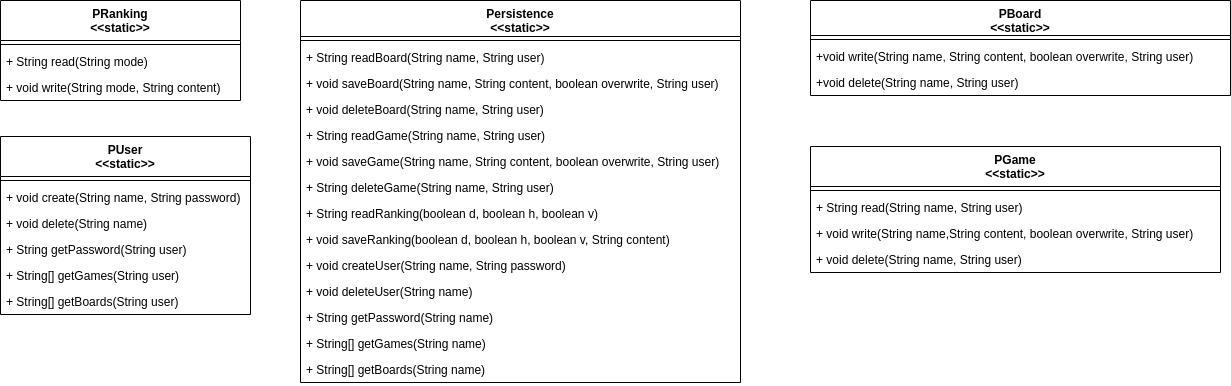

The diagram above was exported from draw.io. Its source (the exported page's mxGraphModel, read from the mxfile embedded in the PNG):
<mxGraphModel dx="602" dy="791" grid="1" gridSize="10" guides="1" tooltips="1" connect="1" arrows="1" fold="1" page="1" pageScale="1" pageWidth="827" pageHeight="1169" math="0" shadow="0">
  <root>
    <mxCell id="0" />
    <mxCell id="1" parent="0" />
    <mxCell id="5LK_g_RO8hTPI8Y8olr6-1" value="Persistence&#10;&lt;&lt;static&gt;&gt;" style="swimlane;fontStyle=1;align=center;verticalAlign=top;childLayout=stackLayout;horizontal=1;startSize=36;horizontalStack=0;resizeParent=1;resizeParentMax=0;resizeLast=0;collapsible=1;marginBottom=0;" parent="1" vertex="1">
      <mxGeometry x="450" y="54" width="440" height="382" as="geometry" />
    </mxCell>
    <mxCell id="5LK_g_RO8hTPI8Y8olr6-3" value="" style="line;strokeWidth=1;fillColor=none;align=left;verticalAlign=middle;spacingTop=-1;spacingLeft=3;spacingRight=3;rotatable=0;labelPosition=right;points=[];portConstraint=eastwest;" parent="5LK_g_RO8hTPI8Y8olr6-1" vertex="1">
      <mxGeometry y="36" width="440" height="8" as="geometry" />
    </mxCell>
    <mxCell id="5LK_g_RO8hTPI8Y8olr6-4" value="+ String readBoard(String name, String user)" style="text;strokeColor=none;fillColor=none;align=left;verticalAlign=top;spacingLeft=4;spacingRight=4;overflow=hidden;rotatable=0;points=[[0,0.5],[1,0.5]];portConstraint=eastwest;" parent="5LK_g_RO8hTPI8Y8olr6-1" vertex="1">
      <mxGeometry y="44" width="440" height="26" as="geometry" />
    </mxCell>
    <mxCell id="YqrUb1ZcZfbLOKshVAk7-11" value="+ void saveBoard(String name, String content, boolean overwrite, String user)" style="text;strokeColor=none;fillColor=none;align=left;verticalAlign=top;spacingLeft=4;spacingRight=4;overflow=hidden;rotatable=0;points=[[0,0.5],[1,0.5]];portConstraint=eastwest;" parent="5LK_g_RO8hTPI8Y8olr6-1" vertex="1">
      <mxGeometry y="70" width="440" height="26" as="geometry" />
    </mxCell>
    <mxCell id="YqrUb1ZcZfbLOKshVAk7-12" value="+ void deleteBoard(String name, String user)" style="text;strokeColor=none;fillColor=none;align=left;verticalAlign=top;spacingLeft=4;spacingRight=4;overflow=hidden;rotatable=0;points=[[0,0.5],[1,0.5]];portConstraint=eastwest;" parent="5LK_g_RO8hTPI8Y8olr6-1" vertex="1">
      <mxGeometry y="96" width="440" height="26" as="geometry" />
    </mxCell>
    <mxCell id="YqrUb1ZcZfbLOKshVAk7-13" value="+ String readGame(String name, String user)" style="text;strokeColor=none;fillColor=none;align=left;verticalAlign=top;spacingLeft=4;spacingRight=4;overflow=hidden;rotatable=0;points=[[0,0.5],[1,0.5]];portConstraint=eastwest;" parent="5LK_g_RO8hTPI8Y8olr6-1" vertex="1">
      <mxGeometry y="122" width="440" height="26" as="geometry" />
    </mxCell>
    <mxCell id="YqrUb1ZcZfbLOKshVAk7-14" value="+ void saveGame(String name, String content, boolean overwrite, String user)" style="text;strokeColor=none;fillColor=none;align=left;verticalAlign=top;spacingLeft=4;spacingRight=4;overflow=hidden;rotatable=0;points=[[0,0.5],[1,0.5]];portConstraint=eastwest;" parent="5LK_g_RO8hTPI8Y8olr6-1" vertex="1">
      <mxGeometry y="148" width="440" height="26" as="geometry" />
    </mxCell>
    <mxCell id="CYQ688IzHgI-iBBEa6eP-1" value="+ String deleteGame(String name, String user)" style="text;strokeColor=none;fillColor=none;align=left;verticalAlign=top;spacingLeft=4;spacingRight=4;overflow=hidden;rotatable=0;points=[[0,0.5],[1,0.5]];portConstraint=eastwest;" parent="5LK_g_RO8hTPI8Y8olr6-1" vertex="1">
      <mxGeometry y="174" width="440" height="26" as="geometry" />
    </mxCell>
    <mxCell id="YqrUb1ZcZfbLOKshVAk7-15" value="+ String readRanking(boolean d, boolean h, boolean v)" style="text;strokeColor=none;fillColor=none;align=left;verticalAlign=top;spacingLeft=4;spacingRight=4;overflow=hidden;rotatable=0;points=[[0,0.5],[1,0.5]];portConstraint=eastwest;" parent="5LK_g_RO8hTPI8Y8olr6-1" vertex="1">
      <mxGeometry y="200" width="440" height="26" as="geometry" />
    </mxCell>
    <mxCell id="YqrUb1ZcZfbLOKshVAk7-16" value="+ void saveRanking(boolean d, boolean h, boolean v, String content)" style="text;strokeColor=none;fillColor=none;align=left;verticalAlign=top;spacingLeft=4;spacingRight=4;overflow=hidden;rotatable=0;points=[[0,0.5],[1,0.5]];portConstraint=eastwest;" parent="5LK_g_RO8hTPI8Y8olr6-1" vertex="1">
      <mxGeometry y="226" width="440" height="26" as="geometry" />
    </mxCell>
    <mxCell id="YqrUb1ZcZfbLOKshVAk7-17" value="+ void createUser(String name, String password)" style="text;strokeColor=none;fillColor=none;align=left;verticalAlign=top;spacingLeft=4;spacingRight=4;overflow=hidden;rotatable=0;points=[[0,0.5],[1,0.5]];portConstraint=eastwest;" parent="5LK_g_RO8hTPI8Y8olr6-1" vertex="1">
      <mxGeometry y="252" width="440" height="26" as="geometry" />
    </mxCell>
    <mxCell id="YqrUb1ZcZfbLOKshVAk7-18" value="+ void deleteUser(String name)" style="text;strokeColor=none;fillColor=none;align=left;verticalAlign=top;spacingLeft=4;spacingRight=4;overflow=hidden;rotatable=0;points=[[0,0.5],[1,0.5]];portConstraint=eastwest;" parent="5LK_g_RO8hTPI8Y8olr6-1" vertex="1">
      <mxGeometry y="278" width="440" height="26" as="geometry" />
    </mxCell>
    <mxCell id="YqrUb1ZcZfbLOKshVAk7-19" value="+ String getPassword(String name)" style="text;strokeColor=none;fillColor=none;align=left;verticalAlign=top;spacingLeft=4;spacingRight=4;overflow=hidden;rotatable=0;points=[[0,0.5],[1,0.5]];portConstraint=eastwest;" parent="5LK_g_RO8hTPI8Y8olr6-1" vertex="1">
      <mxGeometry y="304" width="440" height="26" as="geometry" />
    </mxCell>
    <mxCell id="YqrUb1ZcZfbLOKshVAk7-20" value="+ String[] getGames(String name)" style="text;strokeColor=none;fillColor=none;align=left;verticalAlign=top;spacingLeft=4;spacingRight=4;overflow=hidden;rotatable=0;points=[[0,0.5],[1,0.5]];portConstraint=eastwest;" parent="5LK_g_RO8hTPI8Y8olr6-1" vertex="1">
      <mxGeometry y="330" width="440" height="26" as="geometry" />
    </mxCell>
    <mxCell id="YqrUb1ZcZfbLOKshVAk7-21" value="+ String[] getBoards(String name)" style="text;strokeColor=none;fillColor=none;align=left;verticalAlign=top;spacingLeft=4;spacingRight=4;overflow=hidden;rotatable=0;points=[[0,0.5],[1,0.5]];portConstraint=eastwest;" parent="5LK_g_RO8hTPI8Y8olr6-1" vertex="1">
      <mxGeometry y="356" width="440" height="26" as="geometry" />
    </mxCell>
    <mxCell id="5LK_g_RO8hTPI8Y8olr6-6" value="PRanking&#10;&lt;&lt;static&gt;&gt;" style="swimlane;fontStyle=1;align=center;verticalAlign=top;childLayout=stackLayout;horizontal=1;startSize=40;horizontalStack=0;resizeParent=1;resizeParentMax=0;resizeLast=0;collapsible=1;marginBottom=0;" parent="1" vertex="1">
      <mxGeometry x="150" y="54" width="240" height="100" as="geometry" />
    </mxCell>
    <mxCell id="5LK_g_RO8hTPI8Y8olr6-8" value="" style="line;strokeWidth=1;fillColor=none;align=left;verticalAlign=middle;spacingTop=-1;spacingLeft=3;spacingRight=3;rotatable=0;labelPosition=right;points=[];portConstraint=eastwest;" parent="5LK_g_RO8hTPI8Y8olr6-6" vertex="1">
      <mxGeometry y="40" width="240" height="8" as="geometry" />
    </mxCell>
    <mxCell id="5LK_g_RO8hTPI8Y8olr6-9" value="+ String read(String mode)" style="text;strokeColor=none;fillColor=none;align=left;verticalAlign=top;spacingLeft=4;spacingRight=4;overflow=hidden;rotatable=0;points=[[0,0.5],[1,0.5]];portConstraint=eastwest;" parent="5LK_g_RO8hTPI8Y8olr6-6" vertex="1">
      <mxGeometry y="48" width="240" height="26" as="geometry" />
    </mxCell>
    <mxCell id="YqrUb1ZcZfbLOKshVAk7-6" value="+ void write(String mode, String content)" style="text;strokeColor=none;fillColor=none;align=left;verticalAlign=top;spacingLeft=4;spacingRight=4;overflow=hidden;rotatable=0;points=[[0,0.5],[1,0.5]];portConstraint=eastwest;" parent="5LK_g_RO8hTPI8Y8olr6-6" vertex="1">
      <mxGeometry y="74" width="240" height="26" as="geometry" />
    </mxCell>
    <mxCell id="5LK_g_RO8hTPI8Y8olr6-10" value="PUser&#10;&lt;&lt;static&gt;&gt;" style="swimlane;fontStyle=1;align=center;verticalAlign=top;childLayout=stackLayout;horizontal=1;startSize=40;horizontalStack=0;resizeParent=1;resizeParentMax=0;resizeLast=0;collapsible=1;marginBottom=0;" parent="1" vertex="1">
      <mxGeometry x="150" y="190" width="250" height="178" as="geometry" />
    </mxCell>
    <mxCell id="5LK_g_RO8hTPI8Y8olr6-12" value="" style="line;strokeWidth=1;fillColor=none;align=left;verticalAlign=middle;spacingTop=-1;spacingLeft=3;spacingRight=3;rotatable=0;labelPosition=right;points=[];portConstraint=eastwest;" parent="5LK_g_RO8hTPI8Y8olr6-10" vertex="1">
      <mxGeometry y="40" width="250" height="8" as="geometry" />
    </mxCell>
    <mxCell id="5LK_g_RO8hTPI8Y8olr6-13" value="+ void create(String name, String password)" style="text;strokeColor=none;fillColor=none;align=left;verticalAlign=top;spacingLeft=4;spacingRight=4;overflow=hidden;rotatable=0;points=[[0,0.5],[1,0.5]];portConstraint=eastwest;" parent="5LK_g_RO8hTPI8Y8olr6-10" vertex="1">
      <mxGeometry y="48" width="250" height="26" as="geometry" />
    </mxCell>
    <mxCell id="YqrUb1ZcZfbLOKshVAk7-7" value="+ void delete(String name)" style="text;strokeColor=none;fillColor=none;align=left;verticalAlign=top;spacingLeft=4;spacingRight=4;overflow=hidden;rotatable=0;points=[[0,0.5],[1,0.5]];portConstraint=eastwest;" parent="5LK_g_RO8hTPI8Y8olr6-10" vertex="1">
      <mxGeometry y="74" width="250" height="26" as="geometry" />
    </mxCell>
    <mxCell id="YqrUb1ZcZfbLOKshVAk7-8" value="+ String getPassword(String user)" style="text;strokeColor=none;fillColor=none;align=left;verticalAlign=top;spacingLeft=4;spacingRight=4;overflow=hidden;rotatable=0;points=[[0,0.5],[1,0.5]];portConstraint=eastwest;" parent="5LK_g_RO8hTPI8Y8olr6-10" vertex="1">
      <mxGeometry y="100" width="250" height="26" as="geometry" />
    </mxCell>
    <mxCell id="YqrUb1ZcZfbLOKshVAk7-9" value="+ String[] getGames(String user)" style="text;strokeColor=none;fillColor=none;align=left;verticalAlign=top;spacingLeft=4;spacingRight=4;overflow=hidden;rotatable=0;points=[[0,0.5],[1,0.5]];portConstraint=eastwest;" parent="5LK_g_RO8hTPI8Y8olr6-10" vertex="1">
      <mxGeometry y="126" width="250" height="26" as="geometry" />
    </mxCell>
    <mxCell id="YqrUb1ZcZfbLOKshVAk7-10" value="+ String[] getBoards(String user)" style="text;strokeColor=none;fillColor=none;align=left;verticalAlign=top;spacingLeft=4;spacingRight=4;overflow=hidden;rotatable=0;points=[[0,0.5],[1,0.5]];portConstraint=eastwest;" parent="5LK_g_RO8hTPI8Y8olr6-10" vertex="1">
      <mxGeometry y="152" width="250" height="26" as="geometry" />
    </mxCell>
    <mxCell id="5LK_g_RO8hTPI8Y8olr6-18" value="PBoard&#10;&lt;&lt;static&gt;&gt;" style="swimlane;fontStyle=1;align=center;verticalAlign=top;childLayout=stackLayout;horizontal=1;startSize=35;horizontalStack=0;resizeParent=1;resizeParentMax=0;resizeLast=0;collapsible=1;marginBottom=0;" parent="1" vertex="1">
      <mxGeometry x="960" y="54" width="420" height="95" as="geometry" />
    </mxCell>
    <mxCell id="5LK_g_RO8hTPI8Y8olr6-20" value="" style="line;strokeWidth=1;fillColor=none;align=left;verticalAlign=middle;spacingTop=-1;spacingLeft=3;spacingRight=3;rotatable=0;labelPosition=right;points=[];portConstraint=eastwest;" parent="5LK_g_RO8hTPI8Y8olr6-18" vertex="1">
      <mxGeometry y="35" width="420" height="8" as="geometry" />
    </mxCell>
    <mxCell id="5LK_g_RO8hTPI8Y8olr6-21" value="+void write(String name, String content, boolean overwrite, String user)" style="text;strokeColor=none;fillColor=none;align=left;verticalAlign=top;spacingLeft=4;spacingRight=4;overflow=hidden;rotatable=0;points=[[0,0.5],[1,0.5]];portConstraint=eastwest;" parent="5LK_g_RO8hTPI8Y8olr6-18" vertex="1">
      <mxGeometry y="43" width="420" height="26" as="geometry" />
    </mxCell>
    <mxCell id="YqrUb1ZcZfbLOKshVAk7-1" value="+void delete(String name, String user)" style="text;strokeColor=none;fillColor=none;align=left;verticalAlign=top;spacingLeft=4;spacingRight=4;overflow=hidden;rotatable=0;points=[[0,0.5],[1,0.5]];portConstraint=eastwest;" parent="5LK_g_RO8hTPI8Y8olr6-18" vertex="1">
      <mxGeometry y="69" width="420" height="26" as="geometry" />
    </mxCell>
    <mxCell id="5LK_g_RO8hTPI8Y8olr6-14" value="PGame&#10;&lt;&lt;static&gt;&gt;" style="swimlane;fontStyle=1;align=center;verticalAlign=top;childLayout=stackLayout;horizontal=1;startSize=40;horizontalStack=0;resizeParent=1;resizeParentMax=0;resizeLast=0;collapsible=1;marginBottom=0;" parent="1" vertex="1">
      <mxGeometry x="960" y="200" width="410" height="126" as="geometry" />
    </mxCell>
    <mxCell id="5LK_g_RO8hTPI8Y8olr6-16" value="" style="line;strokeWidth=1;fillColor=none;align=left;verticalAlign=middle;spacingTop=-1;spacingLeft=3;spacingRight=3;rotatable=0;labelPosition=right;points=[];portConstraint=eastwest;" parent="5LK_g_RO8hTPI8Y8olr6-14" vertex="1">
      <mxGeometry y="40" width="410" height="8" as="geometry" />
    </mxCell>
    <mxCell id="5LK_g_RO8hTPI8Y8olr6-17" value="+ String read(String name, String user)" style="text;strokeColor=none;fillColor=none;align=left;verticalAlign=top;spacingLeft=4;spacingRight=4;overflow=hidden;rotatable=0;points=[[0,0.5],[1,0.5]];portConstraint=eastwest;" parent="5LK_g_RO8hTPI8Y8olr6-14" vertex="1">
      <mxGeometry y="48" width="410" height="26" as="geometry" />
    </mxCell>
    <mxCell id="YqrUb1ZcZfbLOKshVAk7-4" value="+ void write(String name,String content, boolean overwrite, String user)" style="text;strokeColor=none;fillColor=none;align=left;verticalAlign=top;spacingLeft=4;spacingRight=4;overflow=hidden;rotatable=0;points=[[0,0.5],[1,0.5]];portConstraint=eastwest;" parent="5LK_g_RO8hTPI8Y8olr6-14" vertex="1">
      <mxGeometry y="74" width="410" height="26" as="geometry" />
    </mxCell>
    <mxCell id="YqrUb1ZcZfbLOKshVAk7-5" value="+ void delete(String name, String user)" style="text;strokeColor=none;fillColor=none;align=left;verticalAlign=top;spacingLeft=4;spacingRight=4;overflow=hidden;rotatable=0;points=[[0,0.5],[1,0.5]];portConstraint=eastwest;" parent="5LK_g_RO8hTPI8Y8olr6-14" vertex="1">
      <mxGeometry y="100" width="410" height="26" as="geometry" />
    </mxCell>
  </root>
</mxGraphModel>